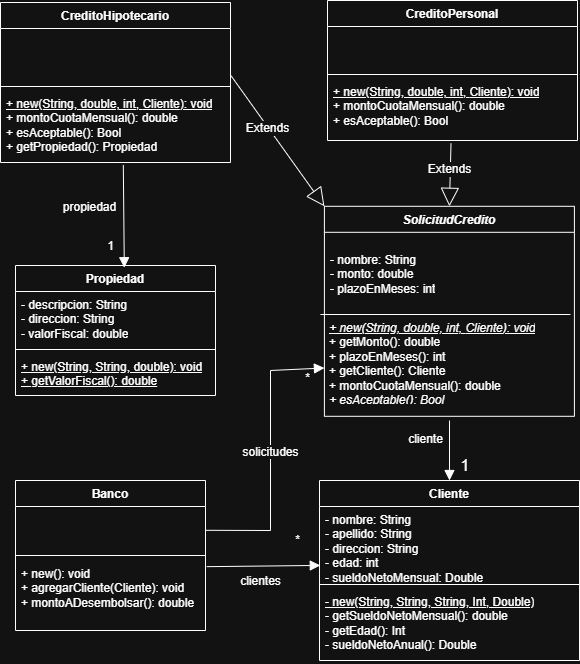

The diagram above was exported from draw.io. Its source (the exported page's mxGraphModel, read from the mxfile embedded in the PNG):
<mxGraphModel dx="1971" dy="733" grid="1" gridSize="10" guides="1" tooltips="1" connect="1" arrows="1" fold="1" page="1" pageScale="1" pageWidth="827" pageHeight="1169" math="0" shadow="0">
  <root>
    <mxCell id="0" />
    <mxCell id="1" parent="0" />
    <mxCell id="IpLsa_E-HSyuh-UIR73e-10" parent="1" style="swimlane;fontStyle=1;align=center;verticalAlign=top;childLayout=stackLayout;horizontal=1;startSize=26;horizontalStack=0;resizeParent=1;resizeParentMax=0;resizeLast=0;collapsible=1;marginBottom=0;whiteSpace=wrap;html=1;" value="Banco" vertex="1">
      <mxGeometry height="150" width="190" x="-145" y="500" as="geometry" />
    </mxCell>
    <mxCell id="IpLsa_E-HSyuh-UIR73e-11" parent="IpLsa_E-HSyuh-UIR73e-10" style="text;strokeColor=none;fillColor=none;align=left;verticalAlign=top;spacingLeft=4;spacingRight=4;overflow=hidden;rotatable=0;points=[[0,0.5],[1,0.5]];portConstraint=eastwest;whiteSpace=wrap;html=1;" value="&amp;nbsp;" vertex="1">
      <mxGeometry height="44" width="190" y="26" as="geometry" />
    </mxCell>
    <mxCell id="IpLsa_E-HSyuh-UIR73e-12" parent="IpLsa_E-HSyuh-UIR73e-10" style="line;strokeWidth=1;fillColor=none;align=left;verticalAlign=middle;spacingTop=-1;spacingLeft=3;spacingRight=3;rotatable=0;labelPosition=right;points=[];portConstraint=eastwest;strokeColor=inherit;" value="" vertex="1">
      <mxGeometry height="10" width="190" y="70" as="geometry" />
    </mxCell>
    <mxCell id="IpLsa_E-HSyuh-UIR73e-13" parent="IpLsa_E-HSyuh-UIR73e-10" style="text;strokeColor=none;fillColor=none;align=left;verticalAlign=top;spacingLeft=4;spacingRight=4;overflow=hidden;rotatable=0;points=[[0,0.5],[1,0.5]];portConstraint=eastwest;whiteSpace=wrap;html=1;" value="+ new(): void&lt;div&gt;+ agregarCliente(Cliente): void&lt;/div&gt;&lt;div&gt;+ montoADesembolsar(): double&lt;/div&gt;" vertex="1">
      <mxGeometry height="70" width="190" y="80" as="geometry" />
    </mxCell>
    <mxCell id="37KLx9HurQzG9mDN_cki-15" parent="1" style="swimlane;fontStyle=1;align=center;verticalAlign=top;childLayout=stackLayout;horizontal=1;startSize=26;horizontalStack=0;resizeParent=1;resizeParentMax=0;resizeLast=0;collapsible=1;marginBottom=0;whiteSpace=wrap;html=1;" value="Cliente" vertex="1">
      <mxGeometry height="180" width="260" x="159" y="500" as="geometry">
        <mxRectangle height="30" width="80" x="190" y="530" as="alternateBounds" />
      </mxGeometry>
    </mxCell>
    <mxCell id="37KLx9HurQzG9mDN_cki-16" parent="37KLx9HurQzG9mDN_cki-15" style="text;strokeColor=none;fillColor=none;align=left;verticalAlign=top;spacingLeft=4;spacingRight=4;overflow=hidden;rotatable=0;points=[[0,0.5],[1,0.5]];portConstraint=eastwest;whiteSpace=wrap;html=1;" value="- nombre: String&lt;div&gt;- apellido: String&amp;nbsp;&lt;/div&gt;&lt;div&gt;- direccion: String&lt;/div&gt;&lt;div&gt;- edad: int&lt;/div&gt;&lt;div&gt;- sueldoNetoMensual: Double&lt;/div&gt;" vertex="1">
      <mxGeometry height="74" width="260" y="26" as="geometry" />
    </mxCell>
    <mxCell id="37KLx9HurQzG9mDN_cki-17" parent="37KLx9HurQzG9mDN_cki-15" style="line;strokeWidth=1;fillColor=none;align=left;verticalAlign=middle;spacingTop=-1;spacingLeft=3;spacingRight=3;rotatable=0;labelPosition=right;points=[];portConstraint=eastwest;strokeColor=inherit;" value="" vertex="1">
      <mxGeometry height="8" width="260" y="100" as="geometry" />
    </mxCell>
    <mxCell id="37KLx9HurQzG9mDN_cki-18" parent="37KLx9HurQzG9mDN_cki-15" style="text;strokeColor=none;fillColor=none;align=left;verticalAlign=top;spacingLeft=4;spacingRight=4;overflow=hidden;rotatable=0;points=[[0,0.5],[1,0.5]];portConstraint=eastwest;whiteSpace=wrap;html=1;" value="&lt;u&gt;- new(String, String, String, Int, Double)&lt;/u&gt;&lt;div&gt;- getSueldoNetoMensual(): double&lt;/div&gt;&lt;div&gt;- getEdad(): Int&amp;nbsp;&lt;/div&gt;&lt;div&gt;- sueldoNetoAnual(): Double&lt;/div&gt;&lt;div&gt;&lt;br&gt;&lt;/div&gt;" vertex="1">
      <mxGeometry height="72" width="260" y="108" as="geometry" />
    </mxCell>
    <mxCell id="37KLx9HurQzG9mDN_cki-23" parent="1" style="swimlane;fontStyle=1;align=center;verticalAlign=top;childLayout=stackLayout;horizontal=1;startSize=26;horizontalStack=0;resizeParent=1;resizeParentMax=0;resizeLast=0;collapsible=1;marginBottom=0;whiteSpace=wrap;html=1;" value="CreditoPersonal" vertex="1">
      <mxGeometry height="140" width="250" x="167" y="20" as="geometry" />
    </mxCell>
    <mxCell id="37KLx9HurQzG9mDN_cki-24" parent="37KLx9HurQzG9mDN_cki-23" style="text;strokeColor=none;fillColor=none;align=left;verticalAlign=top;spacingLeft=4;spacingRight=4;overflow=hidden;rotatable=0;points=[[0,0.5],[1,0.5]];portConstraint=eastwest;whiteSpace=wrap;html=1;" value="&amp;nbsp;" vertex="1">
      <mxGeometry height="44" width="250" y="26" as="geometry" />
    </mxCell>
    <mxCell id="37KLx9HurQzG9mDN_cki-25" parent="37KLx9HurQzG9mDN_cki-23" style="line;strokeWidth=1;fillColor=none;align=left;verticalAlign=middle;spacingTop=-1;spacingLeft=3;spacingRight=3;rotatable=0;labelPosition=right;points=[];portConstraint=eastwest;strokeColor=inherit;" value="" vertex="1">
      <mxGeometry height="8" width="250" y="70" as="geometry" />
    </mxCell>
    <mxCell id="37KLx9HurQzG9mDN_cki-26" parent="37KLx9HurQzG9mDN_cki-23" style="text;strokeColor=none;fillColor=none;align=left;verticalAlign=top;spacingLeft=4;spacingRight=4;overflow=hidden;rotatable=0;points=[[0,0.5],[1,0.5]];portConstraint=eastwest;whiteSpace=wrap;html=1;" value="&lt;div&gt;&lt;u&gt;+ new(String, double, int,&amp;nbsp;&lt;/u&gt;&lt;u style=&quot;background-color: transparent; color: light-dark(rgb(0, 0, 0), rgb(255, 255, 255));&quot;&gt;Cliente&lt;/u&gt;&lt;u style=&quot;background-color: transparent; color: light-dark(rgb(0, 0, 0), rgb(255, 255, 255));&quot;&gt;): void&lt;/u&gt;&lt;/div&gt;&lt;div&gt;+ montoCuotaMensual(): double&lt;/div&gt;&lt;div&gt;+ esAceptable(): Bool&lt;/div&gt;&lt;div&gt;&lt;br&gt;&lt;/div&gt;" vertex="1">
      <mxGeometry height="62" width="250" y="78" as="geometry" />
    </mxCell>
    <mxCell id="37KLx9HurQzG9mDN_cki-31" parent="1" style="swimlane;fontStyle=1;align=center;verticalAlign=top;childLayout=stackLayout;horizontal=1;startSize=26;horizontalStack=0;resizeParent=1;resizeParentMax=0;resizeLast=0;collapsible=1;marginBottom=0;whiteSpace=wrap;html=1;" value="Propiedad" vertex="1">
      <mxGeometry height="130" width="200" x="-145" y="285" as="geometry" />
    </mxCell>
    <mxCell id="37KLx9HurQzG9mDN_cki-32" parent="37KLx9HurQzG9mDN_cki-31" style="text;strokeColor=none;fillColor=none;align=left;verticalAlign=top;spacingLeft=4;spacingRight=4;overflow=hidden;rotatable=0;points=[[0,0.5],[1,0.5]];portConstraint=eastwest;whiteSpace=wrap;html=1;" value="- descripcion: String&lt;div&gt;- direccion: String&lt;/div&gt;&lt;div&gt;- valorFiscal: double&lt;/div&gt;" vertex="1">
      <mxGeometry height="54" width="200" y="26" as="geometry" />
    </mxCell>
    <mxCell id="37KLx9HurQzG9mDN_cki-33" parent="37KLx9HurQzG9mDN_cki-31" style="line;strokeWidth=1;fillColor=none;align=left;verticalAlign=middle;spacingTop=-1;spacingLeft=3;spacingRight=3;rotatable=0;labelPosition=right;points=[];portConstraint=eastwest;strokeColor=inherit;" value="" vertex="1">
      <mxGeometry height="8" width="200" y="80" as="geometry" />
    </mxCell>
    <mxCell id="37KLx9HurQzG9mDN_cki-34" parent="37KLx9HurQzG9mDN_cki-31" style="text;strokeColor=none;fillColor=none;align=left;verticalAlign=top;spacingLeft=4;spacingRight=4;overflow=hidden;rotatable=0;points=[[0,0.5],[1,0.5]];portConstraint=eastwest;whiteSpace=wrap;html=1;" value="&lt;div&gt;&lt;u&gt;+ new(String, String, double): void&lt;/u&gt;&lt;/div&gt;&lt;div&gt;&lt;u&gt;+ getValorFiscal(): double&lt;/u&gt;&lt;/div&gt;" vertex="1">
      <mxGeometry height="42" width="200" y="88" as="geometry" />
    </mxCell>
    <mxCell id="37KLx9HurQzG9mDN_cki-35" connectable="0" parent="1" style="group" value="" vertex="1">
      <mxGeometry height="210" width="250" x="163.91" y="230" as="geometry" />
    </mxCell>
    <mxCell id="IpLsa_E-HSyuh-UIR73e-28" parent="37KLx9HurQzG9mDN_cki-35" style="swimlane;fontStyle=1;align=center;verticalAlign=top;childLayout=stackLayout;horizontal=1;startSize=26;horizontalStack=0;resizeParent=1;resizeParentMax=0;resizeLast=0;collapsible=1;marginBottom=0;whiteSpace=wrap;html=1;container=0;" value="&lt;i&gt;SolicitudCredito&lt;/i&gt;" vertex="1">
      <mxGeometry height="210" width="250" y="-4.2" as="geometry" />
    </mxCell>
    <mxCell id="IpLsa_E-HSyuh-UIR73e-29" parent="37KLx9HurQzG9mDN_cki-35" style="text;strokeColor=none;fillColor=none;align=left;verticalAlign=top;spacingLeft=4;spacingRight=4;overflow=hidden;rotatable=0;points=[[0,0.5],[1,0.5]];portConstraint=eastwest;whiteSpace=wrap;html=1;" value="&lt;div&gt;- nombre: String&lt;/div&gt;&lt;div&gt;- monto: double&lt;/div&gt;&lt;div&gt;- plazoEnMeses: int&lt;/div&gt;" vertex="1">
      <mxGeometry height="56.93333333333334" width="250" y="36.4" as="geometry" />
    </mxCell>
    <mxCell id="IpLsa_E-HSyuh-UIR73e-30" parent="37KLx9HurQzG9mDN_cki-35" style="line;strokeWidth=1;fillColor=none;align=left;verticalAlign=middle;spacingTop=-1;spacingLeft=3;spacingRight=3;rotatable=0;labelPosition=right;points=[];portConstraint=eastwest;strokeColor=inherit;" value="" vertex="1">
      <mxGeometry height="11.2" width="250" y="112" as="geometry" />
    </mxCell>
    <mxCell id="IpLsa_E-HSyuh-UIR73e-31" parent="37KLx9HurQzG9mDN_cki-35" style="text;strokeColor=none;fillColor=none;align=left;verticalAlign=top;spacingLeft=4;spacingRight=4;overflow=hidden;rotatable=0;points=[[0,0.5],[1,0.5]];portConstraint=eastwest;whiteSpace=wrap;html=1;" value="&lt;div&gt;&lt;u&gt;&lt;i&gt;+ new(String, double, int,&amp;nbsp;&lt;/i&gt;&lt;/u&gt;&lt;u style=&quot;background-color: transparent; color: light-dark(rgb(0, 0, 0), rgb(255, 255, 255));&quot;&gt;&lt;i&gt;Cliente&lt;/i&gt;&lt;/u&gt;&lt;u style=&quot;background-color: transparent; color: light-dark(rgb(0, 0, 0), rgb(255, 255, 255));&quot;&gt;&lt;i&gt;): void&lt;/i&gt;&lt;/u&gt;&lt;/div&gt;&lt;div&gt;+ getMonto(): double&lt;/div&gt;&lt;div&gt;+ plazoEnMeses(): int&lt;/div&gt;&lt;div&gt;+ getCliente(): Cliente&amp;nbsp;&lt;/div&gt;&lt;div&gt;+ montoCuotaMensual(): double&lt;/div&gt;&lt;div&gt;&lt;i&gt;+ esAceptable(): Bool&lt;/i&gt;&lt;/div&gt;&lt;div&gt;&lt;br&gt;&lt;/div&gt;" vertex="1">
      <mxGeometry height="86.80000000000001" width="250" x="-1" y="104.45000000000002" as="geometry" />
    </mxCell>
    <mxCell id="37KLx9HurQzG9mDN_cki-41" edge="1" parent="1" source="IpLsa_E-HSyuh-UIR73e-13" style="html=1;verticalAlign=bottom;endArrow=block;curved=0;rounded=0;fontSize=12;startSize=8;endSize=8;entryX=0.003;entryY=0.796;entryDx=0;entryDy=0;entryPerimeter=0;exitX=1.006;exitY=0.088;exitDx=0;exitDy=0;exitPerimeter=0;" target="37KLx9HurQzG9mDN_cki-16" value="clientes">
      <mxGeometry relative="1" width="80" x="-0.0568" y="-24" as="geometry">
        <mxPoint as="offset" />
        <mxPoint y="670" as="sourcePoint" />
        <mxPoint x="90" y="650" as="targetPoint" />
      </mxGeometry>
    </mxCell>
    <mxCell id="37KLx9HurQzG9mDN_cki-42" edge="1" parent="1" source="IpLsa_E-HSyuh-UIR73e-11" style="html=1;verticalAlign=bottom;endArrow=block;curved=0;rounded=0;fontSize=12;startSize=8;endSize=8;entryX=0.004;entryY=0.611;entryDx=0;entryDy=0;entryPerimeter=0;exitX=1;exitY=0.541;exitDx=0;exitDy=0;exitPerimeter=0;" target="IpLsa_E-HSyuh-UIR73e-31" value="solicitudes">
      <mxGeometry relative="1" width="80" x="-0.0347" as="geometry">
        <mxPoint as="offset" />
        <Array as="points">
          <mxPoint x="110" y="550" />
          <mxPoint x="110" y="390" />
        </Array>
        <mxPoint x="120" y="581" as="sourcePoint" />
        <mxPoint x="234" y="580" as="targetPoint" />
      </mxGeometry>
    </mxCell>
    <mxCell id="37KLx9HurQzG9mDN_cki-47" connectable="0" parent="37KLx9HurQzG9mDN_cki-42" style="edgeLabel;html=1;align=center;verticalAlign=middle;resizable=0;points=[];fontSize=12;" value="*" vertex="1">
      <mxGeometry relative="1" x="0.8201" y="-3" as="geometry">
        <mxPoint x="8" y="6" as="offset" />
      </mxGeometry>
    </mxCell>
    <mxCell id="37KLx9HurQzG9mDN_cki-44" edge="1" parent="1" source="37KLx9HurQzG9mDN_cki-26" style="endArrow=block;endSize=16;endFill=0;html=1;rounded=0;fontSize=12;curved=1;exitX=0.494;exitY=1.05;exitDx=0;exitDy=0;exitPerimeter=0;entryX=0.5;entryY=0;entryDx=0;entryDy=0;" target="IpLsa_E-HSyuh-UIR73e-28" value="Extends">
      <mxGeometry relative="1" width="160" x="-0.1969" y="-1" as="geometry">
        <mxPoint as="offset" />
        <mxPoint x="300" y="220" as="sourcePoint" />
        <mxPoint x="290" y="220" as="targetPoint" />
      </mxGeometry>
    </mxCell>
    <mxCell id="37KLx9HurQzG9mDN_cki-46" edge="1" parent="1" source="37KLx9HurQzG9mDN_cki-63" style="html=1;verticalAlign=bottom;endArrow=block;curved=0;rounded=0;fontSize=12;startSize=8;endSize=8;entryX=0.544;entryY=0.017;entryDx=0;entryDy=0;entryPerimeter=0;exitX=0.534;exitY=1.034;exitDx=0;exitDy=0;exitPerimeter=0;" target="37KLx9HurQzG9mDN_cki-31" value="propiedad">
      <mxGeometry relative="1" width="80" x="0.0019" y="-34" as="geometry">
        <mxPoint as="offset" />
        <mxPoint x="-36" y="213" as="sourcePoint" />
        <mxPoint x="64" y="240" as="targetPoint" />
      </mxGeometry>
    </mxCell>
    <mxCell id="37KLx9HurQzG9mDN_cki-49" connectable="0" parent="37KLx9HurQzG9mDN_cki-46" style="edgeLabel;html=1;align=center;verticalAlign=middle;resizable=0;points=[];fontSize=12;" value="1" vertex="1">
      <mxGeometry relative="1" x="0.5715" y="-2" as="geometry">
        <mxPoint x="-12" as="offset" />
      </mxGeometry>
    </mxCell>
    <mxCell id="37KLx9HurQzG9mDN_cki-48" connectable="0" parent="1" style="edgeLabel;html=1;align=center;verticalAlign=middle;resizable=0;points=[];fontSize=12;" value="*" vertex="1">
      <mxGeometry x="176.91" y="420" as="geometry">
        <mxPoint x="-40" y="139" as="offset" />
      </mxGeometry>
    </mxCell>
    <mxCell id="37KLx9HurQzG9mDN_cki-51" edge="1" parent="1" source="37KLx9HurQzG9mDN_cki-61" style="endArrow=block;endSize=16;endFill=0;html=1;rounded=0;fontSize=12;curved=1;exitX=1.003;exitY=0.878;exitDx=0;exitDy=0;exitPerimeter=0;entryX=0;entryY=0;entryDx=0;entryDy=0;" target="IpLsa_E-HSyuh-UIR73e-28" value="Extends">
      <mxGeometry relative="1" width="160" x="-0.1969" y="-1" as="geometry">
        <mxPoint as="offset" />
        <mxPoint x="80" y="152.0300000000002" as="sourcePoint" />
        <mxPoint x="303" y="317" as="targetPoint" />
      </mxGeometry>
    </mxCell>
    <mxCell id="37KLx9HurQzG9mDN_cki-52" parent="1" style="line;strokeWidth=1;fillColor=none;align=left;verticalAlign=middle;spacingTop=-1;spacingLeft=3;spacingRight=3;rotatable=0;labelPosition=right;points=[];portConstraint=eastwest;strokeColor=inherit;" value="" vertex="1">
      <mxGeometry height="8" width="250" x="159.91" y="330" as="geometry" />
    </mxCell>
    <mxCell id="37KLx9HurQzG9mDN_cki-60" parent="1" style="swimlane;fontStyle=1;align=center;verticalAlign=top;childLayout=stackLayout;horizontal=1;startSize=26;horizontalStack=0;resizeParent=1;resizeParentMax=0;resizeLast=0;collapsible=1;marginBottom=0;whiteSpace=wrap;html=1;" value="CreditoHipotecario" vertex="1">
      <mxGeometry height="160" width="230" x="-160" y="22" as="geometry" />
    </mxCell>
    <mxCell id="37KLx9HurQzG9mDN_cki-61" parent="37KLx9HurQzG9mDN_cki-60" style="text;strokeColor=none;fillColor=none;align=left;verticalAlign=top;spacingLeft=4;spacingRight=4;overflow=hidden;rotatable=0;points=[[0,0.5],[1,0.5]];portConstraint=eastwest;whiteSpace=wrap;html=1;" value="&lt;div&gt;&amp;nbsp;&lt;/div&gt;" vertex="1">
      <mxGeometry height="54" width="230" y="26" as="geometry" />
    </mxCell>
    <mxCell id="37KLx9HurQzG9mDN_cki-62" parent="37KLx9HurQzG9mDN_cki-60" style="line;strokeWidth=1;fillColor=none;align=left;verticalAlign=middle;spacingTop=-1;spacingLeft=3;spacingRight=3;rotatable=0;labelPosition=right;points=[];portConstraint=eastwest;strokeColor=inherit;" value="" vertex="1">
      <mxGeometry height="8" width="230" y="80" as="geometry" />
    </mxCell>
    <mxCell id="37KLx9HurQzG9mDN_cki-63" parent="37KLx9HurQzG9mDN_cki-60" style="text;strokeColor=none;fillColor=none;align=left;verticalAlign=top;spacingLeft=4;spacingRight=4;overflow=hidden;rotatable=0;points=[[0,0.5],[1,0.5]];portConstraint=eastwest;whiteSpace=wrap;html=1;" value="&lt;div&gt;&lt;u&gt;+ new(String, double, int, &lt;/u&gt;&lt;u style=&quot;color: light-dark(rgb(0, 0, 0), rgb(255, 255, 255)); background-color: transparent;&quot;&gt;Cliente&lt;/u&gt;&lt;u style=&quot;color: light-dark(rgb(0, 0, 0), rgb(255, 255, 255)); background-color: transparent;&quot;&gt;): void&lt;/u&gt;&lt;/div&gt;&lt;div&gt;+ montoCuotaMensual(): double&lt;/div&gt;&lt;div&gt;+ esAceptable(): Bool&lt;/div&gt;&lt;div&gt;+ getPropiedad(): Propiedad&lt;/div&gt;" vertex="1">
      <mxGeometry height="72" width="230" y="88" as="geometry" />
    </mxCell>
    <mxCell id="37KLx9HurQzG9mDN_cki-66" edge="1" parent="1" style="html=1;verticalAlign=bottom;endArrow=block;curved=0;rounded=0;fontSize=12;startSize=8;endSize=8;entryX=0.5;entryY=0;entryDx=0;entryDy=0;" target="37KLx9HurQzG9mDN_cki-15" value="cliente">
      <mxGeometry relative="1" width="80" x="-0.0568" y="-24" as="geometry">
        <mxPoint as="offset" />
        <mxPoint x="289" y="440" as="sourcePoint" />
        <mxPoint x="224" y="580" as="targetPoint" />
      </mxGeometry>
    </mxCell>
    <mxCell id="37KLx9HurQzG9mDN_cki-67" parent="1" style="text;html=1;whiteSpace=wrap;strokeColor=none;fillColor=none;align=center;verticalAlign=middle;rounded=0;fontSize=16;" value="1" vertex="1">
      <mxGeometry height="10" width="30" x="290" y="480" as="geometry" />
    </mxCell>
  </root>
</mxGraphModel>